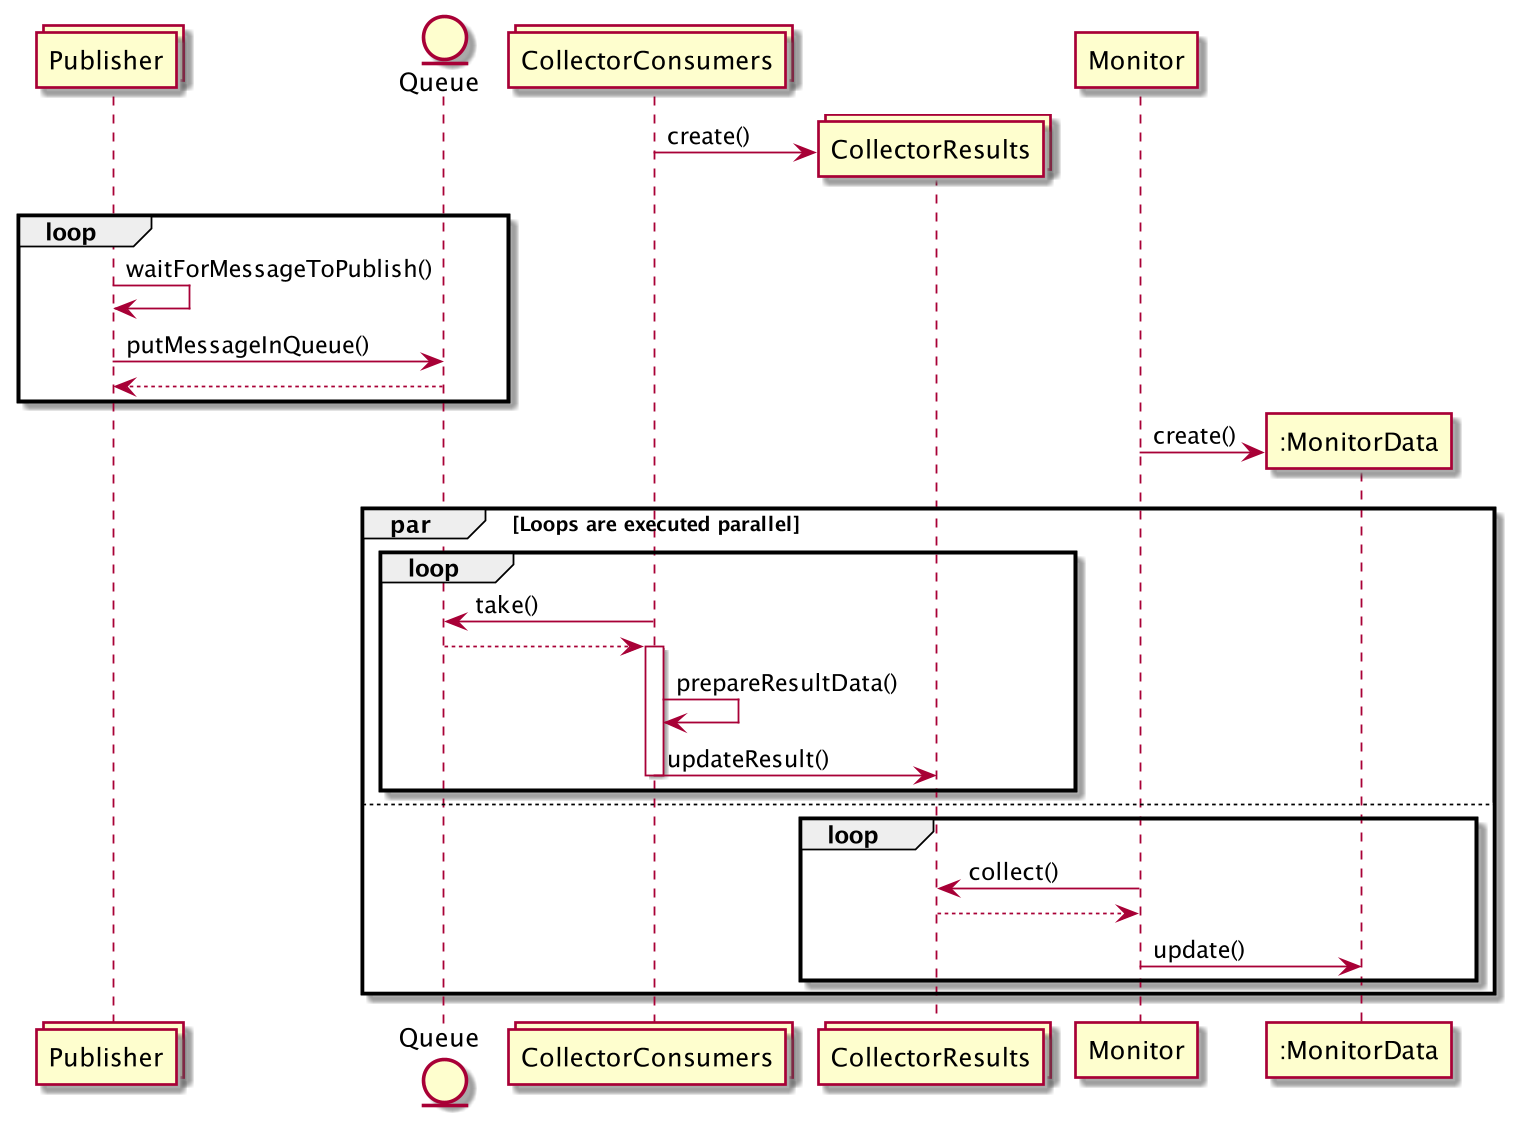

The diagram above was rendered by PlantUML. Its source (embedded in the PNG):
@startuml
'https://plantuml.com/sequence-diagram

collections Publisher
entity Queue
collections CollectorConsumers

create collections CollectorResults
CollectorConsumers -> CollectorResults: create()



loop
Publisher -> Publisher: waitForMessageToPublish()
Publisher -> Queue: putMessageInQueue()
Queue --> Publisher
end

participant Monitor
create ":MonitorData"
Monitor -> ":MonitorData": create()
par Loops are executed parallel
loop
CollectorConsumers -> Queue: take()
Queue --> CollectorConsumers
activate CollectorConsumers
CollectorConsumers -> CollectorConsumers: prepareResultData()
CollectorConsumers -> CollectorResults: updateResult()
deactivate CollectorConsumers
end

else

loop
Monitor -> CollectorResults: collect()
CollectorResults --> Monitor
Monitor -> ":MonitorData": update()
end
end

@enduml